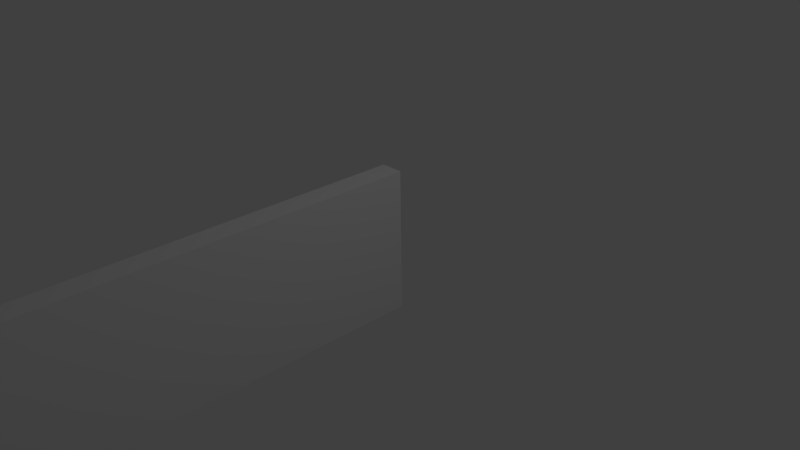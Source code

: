 # Source: stege.blend  (saved by Blender 2.62.0; exported with 4.5.12 LTS)
import bpy
from mathutils import Matrix  # noqa: F401  (used for matrix-valued properties, if any)

bpy.ops.wm.read_factory_settings(use_empty=True)
scene = bpy.context.scene
scene.name = 'Scene'

# ---- collections
col_collection_1 = bpy.data.collections.new('Collection 1'); scene.collection.children.link(col_collection_1)

# ---- materials (node trees are filled in below, after node groups)
mat_material = bpy.data.materials.new('Material')
mat_material.alpha_threshold = 0.0
mat_material.use_transparent_shadow = False
mat_material.roughness = 0.5
mat_material.line_color = (0.0, 0.0, 0.0, 1.0)

# ---- material node trees

# ---- world
world_world = bpy.data.worlds.new('World'); scene.world = world_world
world_world.color = (0.05088, 0.05088, 0.05088)
world_world.use_sun_shadow = False
world_world.sun_shadow_jitter_overblur = 0.0
world_world.cycles.sampling_method = 'MANUAL'
world_world.cycles.sample_map_resolution = 256

# ---- cameras
cam_camera = bpy.data.cameras.new('Camera')
cam_camera.clip_end = 100.0
cam_camera.lens = 35.0
cam_camera.sensor_width = 32.0
cam_camera.sensor_height = 18.0
cam_camera.ortho_scale = 7.314
cam_camera.dof.focus_distance = 0.0
cam_camera.dof.aperture_fstop = 128.0

# ---- lights
light_lamp = bpy.data.lights.new('Lamp', 'POINT')
light_lamp.transmission_factor = 0.0
light_lamp.cutoff_distance = 30.0
light_lamp.energy = 100.0
light_lamp.shadow_buffer_clip_start = 1.001
light_lamp.shadow_soft_size = 1.0
light_lamp.shadow_maximum_resolution = 0.006
light_lamp.use_absolute_resolution = True
light_lamp.cycles.use_multiple_importance_sampling = False

# ---- meshes
me_cube = bpy.data.meshes.new('Cube')
me_cube.from_pydata([(4.392, -3.0, 0.2001), (4.392, -3.4, 0.2001), (-0.9748, -3.4, 0.2001), (-0.9748, -3.0, 0.2001), (4.392, -3.0, 0.6999), (4.392, -3.4, 0.6999), (-0.9748, -3.4, 0.6999), (-0.9748, -3.0, 0.6999), (4.392, -43.0, 0.2001), (4.392, -43.4, 0.2001), (-0.9748, -43.4, 0.2001), (-0.9748, -43.0, 0.2001), (4.392, -43.0, 0.6999), (4.392, -43.4, 0.6999), (-0.9748, -43.4, 0.6999), (-0.9748, -43.0, 0.6999), (4.392, -7.0, 0.2001), (4.392, -7.4, 0.2001), (-0.9748, -7.4, 0.2001), (-0.9748, -7.0, 0.2001), (4.392, -7.0, 0.6999), (4.392, -7.4, 0.6999), (-0.9748, -7.4, 0.6999), (-0.9748, -7.0, 0.6999), (4.392, -11.0, 0.2001), (4.392, -11.4, 0.2001), (-0.9748, -11.4, 0.2001), (-0.9748, -11.0, 0.2001), (4.392, -11.0, 0.6999), (4.392, -11.4, 0.6999), (-0.9748, -11.4, 0.6999), (-0.9748, -11.0, 0.6999), (4.392, -15.0, 0.2001), (4.392, -15.4, 0.2001), (-0.9748, -15.4, 0.2001), (-0.9748, -15.0, 0.2001), (4.392, -15.0, 0.6999), (4.392, -15.4, 0.6999), (-0.9748, -15.4, 0.6999), (-0.9748, -15.0, 0.6999), (4.392, -19.0, 0.2001), (4.392, -19.4, 0.2001), (-0.9748, -19.4, 0.2001), (-0.9748, -19.0, 0.2001), (4.392, -19.0, 0.6999), (4.392, -19.4, 0.6999), (-0.9748, -19.4, 0.6999), (-0.9748, -19.0, 0.6999), (4.392, -23.0, 0.2001), (4.392, -23.4, 0.2001), (-0.9748, -23.4, 0.2001), (-0.9748, -23.0, 0.2001), (4.392, -23.0, 0.6999), (4.392, -23.4, 0.6999), (-0.9748, -23.4, 0.6999), (-0.9748, -23.0, 0.6999), (4.392, -27.0, 0.2001), (4.392, -27.4, 0.2001), (-0.9748, -27.4, 0.2001), (-0.9748, -27.0, 0.2001), (4.392, -27.0, 0.6999), (4.392, -27.4, 0.6999), (-0.9748, -27.4, 0.6999), (-0.9748, -27.0, 0.6999), (4.392, -31.0, 0.2001), (4.392, -31.4, 0.2001), (-0.9748, -31.4, 0.2001), (-0.9748, -31.0, 0.2001), (4.392, -31.0, 0.6999), (4.392, -31.4, 0.6999), (-0.9748, -31.4, 0.6999), (-0.9748, -31.0, 0.6999), (4.392, -35.0, 0.2001), (4.392, -35.4, 0.2001), (-0.9748, -35.4, 0.2001), (-0.9748, -35.0, 0.2001), (4.392, -35.0, 0.6999), (4.392, -35.4, 0.6999), (-0.9748, -35.4, 0.6999), (-0.9748, -35.0, 0.6999), (4.392, -39.0, 0.2001), (4.392, -39.4, 0.2001), (-0.9748, -39.4, 0.2001), (-0.9748, -39.0, 0.2001), (4.392, -39.0, 0.6999), (4.392, -39.4, 0.6999), (-0.9748, -39.4, 0.6999), (-0.9748, -39.0, 0.6999), (4.41, 1.0, 0.0), (4.41, -47.0, 0.0), (4.298, -47.0, 0.0), (4.298, 1.0, 0.0), (4.41, 1.0, 1.0), (4.41, -47.0, 1.0), (4.298, -47.0, 1.0), (4.298, 1.0, 1.0), (-0.8884, 1.0, 0.0), (-0.8884, -47.0, 0.0), (-1.0, -47.0, 0.0), (-1.0, 1.0, 0.0), (-0.8884, 1.0, 1.0), (-0.8884, -47.0, 1.0), (-1.0, -47.0, 1.0), (-1.0, 1.0, 1.0)], [], [(0, 1, 2, 3), (4, 7, 6, 5), (0, 4, 5, 1), (1, 5, 6, 2), (2, 6, 7, 3), (4, 0, 3, 7), (8, 9, 10, 11), (12, 15, 14, 13), (8, 12, 13, 9), (9, 13, 14, 10), (10, 14, 15, 11), (12, 8, 11, 15), (16, 17, 18, 19), (20, 23, 22, 21), (16, 20, 21, 17), (17, 21, 22, 18), (18, 22, 23, 19), (20, 16, 19, 23), (24, 25, 26, 27), (28, 31, 30, 29), (24, 28, 29, 25), (25, 29, 30, 26), (26, 30, 31, 27), (28, 24, 27, 31), (32, 33, 34, 35), (36, 39, 38, 37), (32, 36, 37, 33), (33, 37, 38, 34), (34, 38, 39, 35), (36, 32, 35, 39), (40, 41, 42, 43), (44, 47, 46, 45), (40, 44, 45, 41), (41, 45, 46, 42), (42, 46, 47, 43), (44, 40, 43, 47), (48, 49, 50, 51), (52, 55, 54, 53), (48, 52, 53, 49), (49, 53, 54, 50), (50, 54, 55, 51), (52, 48, 51, 55), (56, 57, 58, 59), (60, 63, 62, 61), (56, 60, 61, 57), (57, 61, 62, 58), (58, 62, 63, 59), (60, 56, 59, 63), (64, 65, 66, 67), (68, 71, 70, 69), (64, 68, 69, 65), (65, 69, 70, 66), (66, 70, 71, 67), (68, 64, 67, 71), (72, 73, 74, 75), (76, 79, 78, 77), (72, 76, 77, 73), (73, 77, 78, 74), (74, 78, 79, 75), (76, 72, 75, 79), (80, 81, 82, 83), (84, 87, 86, 85), (80, 84, 85, 81), (81, 85, 86, 82), (82, 86, 87, 83), (84, 80, 83, 87), (88, 89, 90, 91), (92, 95, 94, 93), (88, 92, 93, 89), (89, 93, 94, 90), (90, 94, 95, 91), (92, 88, 91, 95), (96, 97, 98, 99), (100, 103, 102, 101), (96, 100, 101, 97), (97, 101, 102, 98), (98, 102, 103, 99), (100, 96, 99, 103)])
me_cube.materials.append(mat_material)
me_cube.use_remesh_preserve_volume = False
me_cube.use_remesh_preserve_attributes = False
me_cube.use_mirror_vertex_groups = False
me_cube.update()

# ---- objects
ob_stege = bpy.data.objects.new('Stege', me_cube)
ob_lamp = bpy.data.objects.new('Lamp', light_lamp)
ob_camera = bpy.data.objects.new('Camera', cam_camera)

# ---- transforms, parenting, visibility, modifiers, constraints
ob_stege.location = (2.5, -2.0, -1.0)
ob_stege.scale = (2.831, 2.5, 2.0)
ob_stege.lock_rotations_4d = False
ob_stege.empty_display_type = 'ARROWS'
ob_stege.lineart.crease_threshold = 0.0
ob_lamp.location = (4.076, 1.005, 5.904)
ob_lamp.rotation_euler = (0.6503, 0.05522, 1.866)
ob_lamp.lock_rotations_4d = False
ob_lamp.empty_display_type = 'ARROWS'
ob_lamp.color = (0.0, 0.0, 0.0, 0.0)
ob_lamp.lineart.crease_threshold = 0.0
ob_camera.location = (7.481, -6.508, 5.344)
ob_camera.rotation_euler = (1.109, 0.01082, 0.8149)
ob_camera.lock_rotations_4d = False
ob_camera.empty_display_type = 'ARROWS'
ob_camera.color = (0.0, 0.0, 0.0, 0.0)
ob_camera.display_type = 'WIRE'
ob_camera.lineart.crease_threshold = 0.0

# ---- collection membership
col_collection_1.objects.link(ob_stege)
col_collection_1.objects.link(ob_lamp)
col_collection_1.objects.link(ob_camera)

# ---- scene / render settings (as saved in the file)
scene.camera = ob_camera
scene.frame_start = 1; scene.frame_end = 250; scene.frame_set(0)
scene.render.engine = 'BLENDER_EEVEE_NEXT'
scene.render.image_settings.color_mode = 'RGB'
scene.render.image_settings.compression = 90
scene.render.resolution_percentage = 50
scene.render.dither_intensity = 0.0
scene.render.bake_margin = 2
scene.render.bake_bias = 0.0
scene.cycles.use_denoising = False
scene.cycles.samples = 10
scene.cycles.sampling_pattern = 'TABULATED_SOBOL'
scene.cycles.light_sampling_threshold = 0.0
scene.cycles.use_adaptive_sampling = False
scene.cycles.use_light_tree = False
scene.cycles.blur_glossy = 0.0
scene.cycles.volume_bounces = 1
scene.cycles.pixel_filter_type = 'GAUSSIAN'
scene.cycles.sample_clamp_indirect = 0.0
scene.view_settings.view_transform = 'Standard'
bpy.context.view_layer.update()

